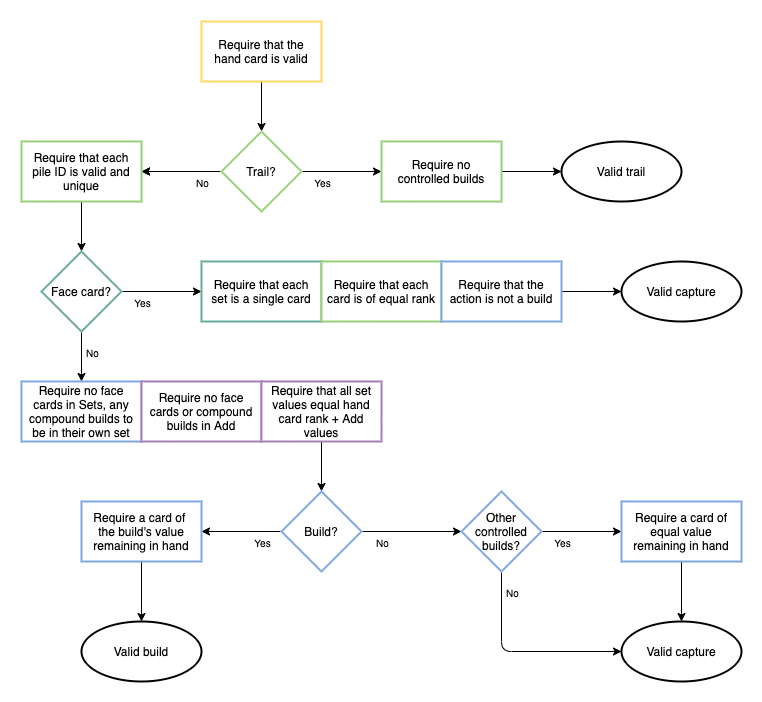

The diagram above was exported from draw.io. Its source (the exported page's mxGraphModel, read from the mxfile embedded in the PNG):
<mxGraphModel dx="69" dy="623" grid="0" gridSize="10" guides="1" tooltips="1" connect="1" arrows="1" fold="1" page="1" pageScale="1" pageWidth="827" pageHeight="1169" math="0" shadow="0">
  <root>
    <mxCell id="WIyWlLk6GJQsqaUBKTNV-0" />
    <mxCell id="WIyWlLk6GJQsqaUBKTNV-1" parent="WIyWlLk6GJQsqaUBKTNV-0" />
    <mxCell id="Q_CZ5r5r7g68j1h1-Rc_-64" value="" style="edgeStyle=orthogonalEdgeStyle;rounded=1;orthogonalLoop=1;jettySize=auto;html=1;spacing=4;" parent="WIyWlLk6GJQsqaUBKTNV-1" source="Q_CZ5r5r7g68j1h1-Rc_-62" target="Q_CZ5r5r7g68j1h1-Rc_-63" edge="1">
      <mxGeometry relative="1" as="geometry" />
    </mxCell>
    <mxCell id="Q_CZ5r5r7g68j1h1-Rc_-62" value="Require that the hand card is valid" style="rounded=0;whiteSpace=wrap;html=1;strokeColor=#FFD966;spacing=4;strokeWidth=2;" parent="WIyWlLk6GJQsqaUBKTNV-1" vertex="1">
      <mxGeometry x="1040" y="130" width="120" height="60" as="geometry" />
    </mxCell>
    <mxCell id="Q_CZ5r5r7g68j1h1-Rc_-66" value="" style="edgeStyle=orthogonalEdgeStyle;rounded=1;orthogonalLoop=1;jettySize=auto;html=1;spacing=4;" parent="WIyWlLk6GJQsqaUBKTNV-1" source="Q_CZ5r5r7g68j1h1-Rc_-63" target="Q_CZ5r5r7g68j1h1-Rc_-65" edge="1">
      <mxGeometry relative="1" as="geometry" />
    </mxCell>
    <mxCell id="Q_CZ5r5r7g68j1h1-Rc_-158" value="Yes" style="edgeLabel;html=1;align=center;verticalAlign=middle;resizable=0;points=[];fontSize=10;" parent="Q_CZ5r5r7g68j1h1-Rc_-66" vertex="1" connectable="0">
      <mxGeometry x="-0.05" y="2" relative="1" as="geometry">
        <mxPoint x="-18" y="12" as="offset" />
      </mxGeometry>
    </mxCell>
    <mxCell id="Q_CZ5r5r7g68j1h1-Rc_-70" value="" style="edgeStyle=orthogonalEdgeStyle;rounded=1;orthogonalLoop=1;jettySize=auto;html=1;spacing=4;" parent="WIyWlLk6GJQsqaUBKTNV-1" source="Q_CZ5r5r7g68j1h1-Rc_-63" target="Q_CZ5r5r7g68j1h1-Rc_-69" edge="1">
      <mxGeometry relative="1" as="geometry" />
    </mxCell>
    <mxCell id="Q_CZ5r5r7g68j1h1-Rc_-159" value="" style="edgeStyle=orthogonalEdgeStyle;rounded=1;orthogonalLoop=1;jettySize=auto;html=1;" parent="WIyWlLk6GJQsqaUBKTNV-1" source="Q_CZ5r5r7g68j1h1-Rc_-63" target="Q_CZ5r5r7g68j1h1-Rc_-69" edge="1">
      <mxGeometry relative="1" as="geometry" />
    </mxCell>
    <mxCell id="Q_CZ5r5r7g68j1h1-Rc_-160" value="No" style="edgeLabel;html=1;align=center;verticalAlign=middle;resizable=0;points=[];fontSize=10;" parent="Q_CZ5r5r7g68j1h1-Rc_-159" vertex="1" connectable="0">
      <mxGeometry x="-0.075" relative="1" as="geometry">
        <mxPoint x="17" y="10" as="offset" />
      </mxGeometry>
    </mxCell>
    <mxCell id="Q_CZ5r5r7g68j1h1-Rc_-63" value="Trail?" style="rhombus;whiteSpace=wrap;html=1;rounded=0;spacing=4;strokeColor=#97D077;strokeWidth=2;" parent="WIyWlLk6GJQsqaUBKTNV-1" vertex="1">
      <mxGeometry x="1060" y="240" width="80" height="80" as="geometry" />
    </mxCell>
    <mxCell id="Q_CZ5r5r7g68j1h1-Rc_-121" value="" style="edgeStyle=orthogonalEdgeStyle;rounded=1;orthogonalLoop=1;jettySize=auto;html=1;spacing=4;" parent="WIyWlLk6GJQsqaUBKTNV-1" source="Q_CZ5r5r7g68j1h1-Rc_-65" target="Q_CZ5r5r7g68j1h1-Rc_-120" edge="1">
      <mxGeometry relative="1" as="geometry" />
    </mxCell>
    <mxCell id="Q_CZ5r5r7g68j1h1-Rc_-65" value="Require no controlled builds" style="whiteSpace=wrap;html=1;rounded=0;spacing=4;strokeColor=#97D077;strokeWidth=2;" parent="WIyWlLk6GJQsqaUBKTNV-1" vertex="1">
      <mxGeometry x="1220" y="250" width="120" height="60" as="geometry" />
    </mxCell>
    <mxCell id="Q_CZ5r5r7g68j1h1-Rc_-72" value="" style="edgeStyle=orthogonalEdgeStyle;rounded=1;orthogonalLoop=1;jettySize=auto;html=1;spacing=4;" parent="WIyWlLk6GJQsqaUBKTNV-1" source="Q_CZ5r5r7g68j1h1-Rc_-69" target="Q_CZ5r5r7g68j1h1-Rc_-71" edge="1">
      <mxGeometry relative="1" as="geometry" />
    </mxCell>
    <mxCell id="Q_CZ5r5r7g68j1h1-Rc_-69" value="Require that each pile ID is valid and unique" style="whiteSpace=wrap;html=1;rounded=0;spacing=4;strokeColor=#97D077;strokeWidth=2;" parent="WIyWlLk6GJQsqaUBKTNV-1" vertex="1">
      <mxGeometry x="860" y="250" width="120" height="60" as="geometry" />
    </mxCell>
    <mxCell id="Q_CZ5r5r7g68j1h1-Rc_-82" value="" style="edgeStyle=orthogonalEdgeStyle;rounded=1;orthogonalLoop=1;jettySize=auto;html=1;spacing=4;" parent="WIyWlLk6GJQsqaUBKTNV-1" source="Q_CZ5r5r7g68j1h1-Rc_-71" target="Q_CZ5r5r7g68j1h1-Rc_-81" edge="1">
      <mxGeometry relative="1" as="geometry" />
    </mxCell>
    <mxCell id="Q_CZ5r5r7g68j1h1-Rc_-162" value="No" style="edgeLabel;html=1;align=center;verticalAlign=middle;resizable=0;points=[];fontSize=10;" parent="Q_CZ5r5r7g68j1h1-Rc_-82" vertex="1" connectable="0">
      <mxGeometry x="-0.2" y="1" relative="1" as="geometry">
        <mxPoint x="9" as="offset" />
      </mxGeometry>
    </mxCell>
    <mxCell id="Q_CZ5r5r7g68j1h1-Rc_-94" value="" style="edgeStyle=orthogonalEdgeStyle;rounded=1;orthogonalLoop=1;jettySize=auto;html=1;spacing=4;" parent="WIyWlLk6GJQsqaUBKTNV-1" source="Q_CZ5r5r7g68j1h1-Rc_-71" target="Q_CZ5r5r7g68j1h1-Rc_-93" edge="1">
      <mxGeometry relative="1" as="geometry" />
    </mxCell>
    <mxCell id="Q_CZ5r5r7g68j1h1-Rc_-161" value="Yes" style="edgeLabel;html=1;align=center;verticalAlign=middle;resizable=0;points=[];fontSize=10;" parent="Q_CZ5r5r7g68j1h1-Rc_-94" vertex="1" connectable="0">
      <mxGeometry x="-0.125" y="1" relative="1" as="geometry">
        <mxPoint x="-15" y="11" as="offset" />
      </mxGeometry>
    </mxCell>
    <mxCell id="Q_CZ5r5r7g68j1h1-Rc_-71" value="Face card?" style="rhombus;whiteSpace=wrap;html=1;rounded=0;spacing=4;strokeColor=#67AB9F;strokeWidth=2;" parent="WIyWlLk6GJQsqaUBKTNV-1" vertex="1">
      <mxGeometry x="880" y="360" width="80" height="80" as="geometry" />
    </mxCell>
    <mxCell id="Q_CZ5r5r7g68j1h1-Rc_-81" value="Require no face cards in Sets, any compound builds to be in their own set" style="whiteSpace=wrap;html=1;rounded=0;spacing=4;strokeColor=#7EA6E0;strokeWidth=2;" parent="WIyWlLk6GJQsqaUBKTNV-1" vertex="1">
      <mxGeometry x="860" y="490" width="120" height="60" as="geometry" />
    </mxCell>
    <mxCell id="Q_CZ5r5r7g68j1h1-Rc_-92" value="" style="edgeStyle=orthogonalEdgeStyle;rounded=1;orthogonalLoop=1;jettySize=auto;html=1;" parent="WIyWlLk6GJQsqaUBKTNV-1" edge="1">
      <mxGeometry relative="1" as="geometry">
        <mxPoint x="940" y="649.5" as="sourcePoint" />
      </mxGeometry>
    </mxCell>
    <mxCell id="Q_CZ5r5r7g68j1h1-Rc_-106" value="" style="edgeStyle=orthogonalEdgeStyle;rounded=1;orthogonalLoop=1;jettySize=auto;html=1;" parent="WIyWlLk6GJQsqaUBKTNV-1" edge="1">
      <mxGeometry relative="1" as="geometry">
        <mxPoint x="1000" y="759.5999999999999" as="sourcePoint" />
      </mxGeometry>
    </mxCell>
    <mxCell id="Q_CZ5r5r7g68j1h1-Rc_-93" value="Require that each set is a single card" style="whiteSpace=wrap;html=1;rounded=0;spacing=4;strokeColor=#67AB9F;strokeWidth=2;" parent="WIyWlLk6GJQsqaUBKTNV-1" vertex="1">
      <mxGeometry x="1040" y="370" width="120" height="60" as="geometry" />
    </mxCell>
    <mxCell id="Q_CZ5r5r7g68j1h1-Rc_-120" value="Valid trail" style="ellipse;whiteSpace=wrap;html=1;rounded=0;spacing=4;strokeColor=#000000;strokeWidth=2;" parent="WIyWlLk6GJQsqaUBKTNV-1" vertex="1">
      <mxGeometry x="1400" y="250" width="120" height="60" as="geometry" />
    </mxCell>
    <mxCell id="Q_CZ5r5r7g68j1h1-Rc_-122" value="Require that each card is of equal rank" style="whiteSpace=wrap;html=1;rounded=0;spacing=4;strokeColor=#97D077;strokeWidth=2;" parent="WIyWlLk6GJQsqaUBKTNV-1" vertex="1">
      <mxGeometry x="1160" y="370" width="120" height="60" as="geometry" />
    </mxCell>
    <mxCell id="Q_CZ5r5r7g68j1h1-Rc_-127" value="" style="edgeStyle=orthogonalEdgeStyle;rounded=1;orthogonalLoop=1;jettySize=auto;html=1;spacing=4;" parent="WIyWlLk6GJQsqaUBKTNV-1" source="Q_CZ5r5r7g68j1h1-Rc_-124" target="Q_CZ5r5r7g68j1h1-Rc_-126" edge="1">
      <mxGeometry relative="1" as="geometry" />
    </mxCell>
    <mxCell id="Q_CZ5r5r7g68j1h1-Rc_-124" value="Require that the action is not a build" style="whiteSpace=wrap;html=1;rounded=0;spacing=4;strokeColor=#7EA6E0;strokeWidth=2;" parent="WIyWlLk6GJQsqaUBKTNV-1" vertex="1">
      <mxGeometry x="1280" y="370" width="120" height="60" as="geometry" />
    </mxCell>
    <mxCell id="Q_CZ5r5r7g68j1h1-Rc_-126" value="Valid capture" style="ellipse;whiteSpace=wrap;html=1;rounded=0;spacing=4;strokeWidth=2;" parent="WIyWlLk6GJQsqaUBKTNV-1" vertex="1">
      <mxGeometry x="1460" y="370" width="120" height="60" as="geometry" />
    </mxCell>
    <mxCell id="Q_CZ5r5r7g68j1h1-Rc_-130" value="Require no face cards or compound builds in Add" style="whiteSpace=wrap;html=1;rounded=0;spacing=4;strokeColor=#A680B8;strokeWidth=2;" parent="WIyWlLk6GJQsqaUBKTNV-1" vertex="1">
      <mxGeometry x="980" y="490" width="120" height="60" as="geometry" />
    </mxCell>
    <mxCell id="Q_CZ5r5r7g68j1h1-Rc_-135" value="" style="edgeStyle=orthogonalEdgeStyle;rounded=1;orthogonalLoop=1;jettySize=auto;html=1;spacing=4;" parent="WIyWlLk6GJQsqaUBKTNV-1" source="Q_CZ5r5r7g68j1h1-Rc_-132" target="Q_CZ5r5r7g68j1h1-Rc_-134" edge="1">
      <mxGeometry relative="1" as="geometry" />
    </mxCell>
    <mxCell id="Q_CZ5r5r7g68j1h1-Rc_-132" value="Require that all set values equal hand card rank + Add values" style="whiteSpace=wrap;html=1;rounded=0;spacing=4;strokeColor=#A680B8;strokeWidth=2;" parent="WIyWlLk6GJQsqaUBKTNV-1" vertex="1">
      <mxGeometry x="1100" y="490" width="120" height="60" as="geometry" />
    </mxCell>
    <mxCell id="Q_CZ5r5r7g68j1h1-Rc_-137" value="" style="edgeStyle=orthogonalEdgeStyle;rounded=1;orthogonalLoop=1;jettySize=auto;html=1;spacing=4;" parent="WIyWlLk6GJQsqaUBKTNV-1" source="Q_CZ5r5r7g68j1h1-Rc_-134" target="Q_CZ5r5r7g68j1h1-Rc_-136" edge="1">
      <mxGeometry relative="1" as="geometry" />
    </mxCell>
    <mxCell id="Q_CZ5r5r7g68j1h1-Rc_-164" value="Yes" style="edgeLabel;html=1;align=center;verticalAlign=middle;resizable=0;points=[];fontSize=10;" parent="Q_CZ5r5r7g68j1h1-Rc_-137" vertex="1" connectable="0">
      <mxGeometry x="-0.05" y="1" relative="1" as="geometry">
        <mxPoint x="18" y="9" as="offset" />
      </mxGeometry>
    </mxCell>
    <mxCell id="Q_CZ5r5r7g68j1h1-Rc_-143" value="" style="edgeStyle=orthogonalEdgeStyle;rounded=1;orthogonalLoop=1;jettySize=auto;html=1;spacing=4;" parent="WIyWlLk6GJQsqaUBKTNV-1" source="Q_CZ5r5r7g68j1h1-Rc_-134" target="Q_CZ5r5r7g68j1h1-Rc_-142" edge="1">
      <mxGeometry relative="1" as="geometry" />
    </mxCell>
    <mxCell id="Q_CZ5r5r7g68j1h1-Rc_-163" value="No" style="edgeLabel;html=1;align=center;verticalAlign=middle;resizable=0;points=[];fontSize=10;" parent="Q_CZ5r5r7g68j1h1-Rc_-143" vertex="1" connectable="0">
      <mxGeometry x="-0.2" y="-1" relative="1" as="geometry">
        <mxPoint x="-20" y="9" as="offset" />
      </mxGeometry>
    </mxCell>
    <mxCell id="Q_CZ5r5r7g68j1h1-Rc_-134" value="Build?" style="rhombus;whiteSpace=wrap;html=1;rounded=0;spacing=4;strokeColor=#7EA6E0;strokeWidth=2;" parent="WIyWlLk6GJQsqaUBKTNV-1" vertex="1">
      <mxGeometry x="1120" y="600" width="80" height="80" as="geometry" />
    </mxCell>
    <mxCell id="Q_CZ5r5r7g68j1h1-Rc_-139" value="" style="edgeStyle=orthogonalEdgeStyle;rounded=1;orthogonalLoop=1;jettySize=auto;html=1;spacing=4;" parent="WIyWlLk6GJQsqaUBKTNV-1" source="Q_CZ5r5r7g68j1h1-Rc_-136" target="Q_CZ5r5r7g68j1h1-Rc_-138" edge="1">
      <mxGeometry relative="1" as="geometry" />
    </mxCell>
    <mxCell id="Q_CZ5r5r7g68j1h1-Rc_-136" value="Require a card of&amp;nbsp; the build's value remaining in hand" style="whiteSpace=wrap;html=1;rounded=0;spacing=4;strokeColor=#7EA6E0;strokeWidth=2;" parent="WIyWlLk6GJQsqaUBKTNV-1" vertex="1">
      <mxGeometry x="920" y="610" width="120" height="60" as="geometry" />
    </mxCell>
    <mxCell id="Q_CZ5r5r7g68j1h1-Rc_-138" value="Valid build" style="ellipse;whiteSpace=wrap;html=1;rounded=0;spacing=4;strokeWidth=2;" parent="WIyWlLk6GJQsqaUBKTNV-1" vertex="1">
      <mxGeometry x="920" y="730" width="120" height="60" as="geometry" />
    </mxCell>
    <mxCell id="Q_CZ5r5r7g68j1h1-Rc_-145" value="" style="edgeStyle=orthogonalEdgeStyle;rounded=1;orthogonalLoop=1;jettySize=auto;html=1;spacing=4;" parent="WIyWlLk6GJQsqaUBKTNV-1" source="Q_CZ5r5r7g68j1h1-Rc_-142" target="Q_CZ5r5r7g68j1h1-Rc_-144" edge="1">
      <mxGeometry relative="1" as="geometry" />
    </mxCell>
    <mxCell id="Q_CZ5r5r7g68j1h1-Rc_-165" value="Yes" style="edgeLabel;html=1;align=center;verticalAlign=middle;resizable=0;points=[];fontSize=10;" parent="Q_CZ5r5r7g68j1h1-Rc_-145" vertex="1" connectable="0">
      <mxGeometry x="-0.1" relative="1" as="geometry">
        <mxPoint x="-16" y="10" as="offset" />
      </mxGeometry>
    </mxCell>
    <mxCell id="Q_CZ5r5r7g68j1h1-Rc_-151" style="edgeStyle=orthogonalEdgeStyle;rounded=1;orthogonalLoop=1;jettySize=auto;html=1;exitX=0.5;exitY=1;exitDx=0;exitDy=0;entryX=0;entryY=0.5;entryDx=0;entryDy=0;" parent="WIyWlLk6GJQsqaUBKTNV-1" source="Q_CZ5r5r7g68j1h1-Rc_-142" target="Q_CZ5r5r7g68j1h1-Rc_-146" edge="1">
      <mxGeometry relative="1" as="geometry" />
    </mxCell>
    <mxCell id="Q_CZ5r5r7g68j1h1-Rc_-166" value="No" style="edgeLabel;html=1;align=center;verticalAlign=middle;resizable=0;points=[];fontSize=10;" parent="Q_CZ5r5r7g68j1h1-Rc_-151" vertex="1" connectable="0">
      <mxGeometry x="-0.8" y="1" relative="1" as="geometry">
        <mxPoint x="9" as="offset" />
      </mxGeometry>
    </mxCell>
    <mxCell id="Q_CZ5r5r7g68j1h1-Rc_-142" value="Other controlled builds?" style="rhombus;whiteSpace=wrap;html=1;rounded=0;spacing=4;strokeColor=#7EA6E0;strokeWidth=2;" parent="WIyWlLk6GJQsqaUBKTNV-1" vertex="1">
      <mxGeometry x="1300" y="600" width="80" height="80" as="geometry" />
    </mxCell>
    <mxCell id="Q_CZ5r5r7g68j1h1-Rc_-147" value="" style="edgeStyle=orthogonalEdgeStyle;rounded=1;orthogonalLoop=1;jettySize=auto;html=1;spacing=4;" parent="WIyWlLk6GJQsqaUBKTNV-1" source="Q_CZ5r5r7g68j1h1-Rc_-144" target="Q_CZ5r5r7g68j1h1-Rc_-146" edge="1">
      <mxGeometry relative="1" as="geometry" />
    </mxCell>
    <mxCell id="Q_CZ5r5r7g68j1h1-Rc_-144" value="Require a card of equal value remaining in hand" style="whiteSpace=wrap;html=1;rounded=0;spacing=4;strokeColor=#7EA6E0;strokeWidth=2;" parent="WIyWlLk6GJQsqaUBKTNV-1" vertex="1">
      <mxGeometry x="1460" y="610" width="120" height="60" as="geometry" />
    </mxCell>
    <mxCell id="Q_CZ5r5r7g68j1h1-Rc_-146" value="Valid capture" style="ellipse;whiteSpace=wrap;html=1;rounded=0;spacing=4;strokeWidth=2;" parent="WIyWlLk6GJQsqaUBKTNV-1" vertex="1">
      <mxGeometry x="1460" y="730" width="120" height="60" as="geometry" />
    </mxCell>
  </root>
</mxGraphModel>